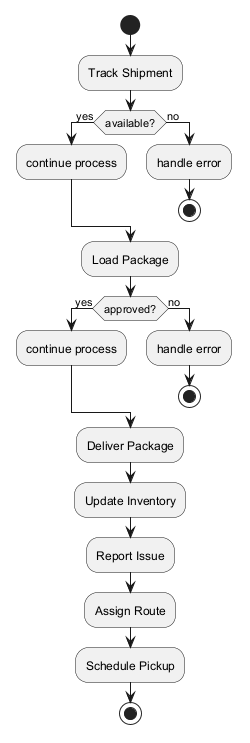

The diagram above was rendered by PlantUML. Its source (embedded in the PNG):
@startuml
skinparam backgroundColor #FFFFFF
skinparam classBackgroundColor #E8F4FA
skinparam classBorderColor #2C7DA0
start
:Track Shipment;
if (available?) then (yes)
:continue process;
else (no)
:handle error;
stop
endif
:Load Package;
if (approved?) then (yes)
:continue process;
else (no)
:handle error;
stop
endif
:Deliver Package;
:Update Inventory;
:Report Issue;
:Assign Route;
:Schedule Pickup;
stop
@enduml